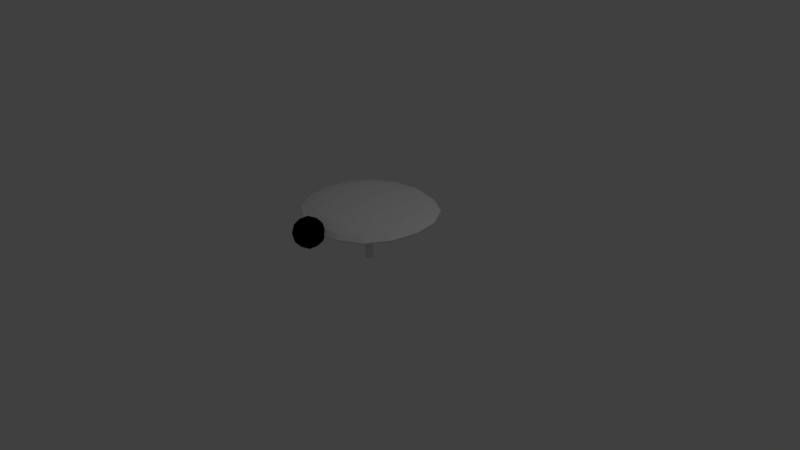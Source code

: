 # Source: disk.blend  (saved by Blender 2.79.0; exported with 4.5.12 LTS)
import bpy
from mathutils import Matrix  # noqa: F401  (used for matrix-valued properties, if any)

bpy.ops.wm.read_factory_settings(use_empty=True)
scene = bpy.context.scene
scene.name = 'Scene'

# ---- collections
col_collection_1 = bpy.data.collections.new('Collection 1'); scene.collection.children.link(col_collection_1)

# ---- materials (node trees are filled in below, after node groups)
mat_material = bpy.data.materials.new('Material')
mat_material.alpha_threshold = 0.0
mat_material.use_transparent_shadow = False
mat_material.roughness = 0.5
mat_material.line_color = (0.0, 0.0, 0.0, 1.0)
mat_material_001 = bpy.data.materials.new('Material.001')
mat_material_001.alpha_threshold = 0.0
mat_material_001.use_transparent_shadow = False
mat_material_001.diffuse_color = (0.0, 0.0, 0.0, 1.0)
mat_material_001.roughness = 0.5

# ---- material node trees

# ---- world
world_world = bpy.data.worlds.new('World'); scene.world = world_world
world_world.color = (0.05088, 0.05088, 0.05088)
world_world.use_sun_shadow = False
world_world.sun_shadow_jitter_overblur = 0.0
world_world.cycles.sampling_method = 'MANUAL'

# ---- cameras
cam_camera = bpy.data.cameras.new('Camera')
cam_camera.clip_end = 100.0
cam_camera.lens = 35.0
cam_camera.sensor_width = 32.0
cam_camera.sensor_height = 18.0
cam_camera.ortho_scale = 7.314
cam_camera.dof.focus_distance = 0.0
cam_camera.dof.aperture_fstop = 128.0

# ---- lights
light_lamp = bpy.data.lights.new('Lamp', 'POINT')
light_lamp.transmission_factor = 0.0
light_lamp.cutoff_distance = 30.0
light_lamp.energy = 100.0
light_lamp.shadow_buffer_clip_start = 1.001
light_lamp.shadow_soft_size = 0.1
light_lamp.shadow_maximum_resolution = 0.006
light_lamp.use_absolute_resolution = True

# ---- meshes
me_cylinder = bpy.data.meshes.new('Cylinder')
me_cylinder.from_pydata([(5.088e-08, 0.04994, -0.03779), (5.088e-08, 0.04994, 0.5296), (0.009742, 0.04898, -0.03779), (0.009742, 0.04898, 0.5296), (0.01911, 0.04614, -0.03779), (0.01911, 0.04614, 0.5296), (0.02774, 0.04152, -0.03779), (0.02774, 0.04152, 0.5296), (0.03531, 0.03531, -0.03779), (0.03531, 0.03531, 0.5296), (0.04152, 0.02774, -0.03779), (0.04152, 0.02774, 0.5296), (0.04614, 0.01911, -0.03779), (0.04614, 0.01911, 0.5296), (0.04898, 0.009743, -0.03779), (0.04898, 0.009743, 0.5296), (0.04994, 3.064e-07, -0.03779), (0.04994, 3.064e-07, 0.5296), (0.04898, -0.009742, -0.03779), (0.04898, -0.009742, 0.5296), (0.04614, -0.01911, -0.03779), (0.04614, -0.01911, 0.5296), (0.04152, -0.02774, -0.03779), (0.04152, -0.02774, 0.5296), (0.03531, -0.03531, -0.03779), (0.03531, -0.03531, 0.5296), (0.02774, -0.04152, -0.03779), (0.02774, -0.04152, 0.5296), (0.01911, -0.04614, -0.03779), (0.01911, -0.04614, 0.5296), (0.009742, -0.04898, -0.03779), (0.009742, -0.04898, 0.5296), (3.461e-08, -0.04994, -0.03779), (3.461e-08, -0.04994, 0.5296), (-0.009742, -0.04898, -0.03779), (-0.009742, -0.04898, 0.5296), (-0.01911, -0.04614, -0.03779), (-0.01911, -0.04614, 0.5296), (-0.02774, -0.04152, -0.03779), (-0.02774, -0.04152, 0.5296), (-0.03531, -0.03531, -0.03779), (-0.03531, -0.03531, 0.5296), (-0.04152, -0.02774, -0.03779), (-0.04152, -0.02774, 0.5296), (-0.04614, -0.01911, -0.03779), (-0.04614, -0.01911, 0.5296), (-0.04898, -0.009742, -0.03779), (-0.04898, -0.009742, 0.5296), (-0.04994, 3.508e-07, -0.03779), (-0.04994, 3.508e-07, 0.5296), (-0.04898, 0.009743, -0.03779), (-0.04898, 0.009743, 0.5296), (-0.04614, 0.01911, -0.03779), (-0.04614, 0.01911, 0.5296), (-0.04152, 0.02774, -0.03779), (-0.04152, 0.02774, 0.5296), (-0.03531, 0.03531, -0.03779), (-0.03531, 0.03531, 0.5296), (-0.02774, 0.04152, -0.03779), (-0.02774, 0.04152, 0.5296), (-0.01911, 0.04614, -0.03779), (-0.01911, 0.04614, 0.5296), (-0.009742, 0.04898, -0.03779), (-0.009742, 0.04898, 0.5296)], [], [(0, 1, 3, 2), (2, 3, 5, 4), (4, 5, 7, 6), (6, 7, 9, 8), (8, 9, 11, 10), (10, 11, 13, 12), (12, 13, 15, 14), (14, 15, 17, 16), (16, 17, 19, 18), (18, 19, 21, 20), (20, 21, 23, 22), (22, 23, 25, 24), (24, 25, 27, 26), (26, 27, 29, 28), (28, 29, 31, 30), (30, 31, 33, 32), (32, 33, 35, 34), (34, 35, 37, 36), (36, 37, 39, 38), (38, 39, 41, 40), (40, 41, 43, 42), (42, 43, 45, 44), (44, 45, 47, 46), (46, 47, 49, 48), (48, 49, 51, 50), (50, 51, 53, 52), (52, 53, 55, 54), (54, 55, 57, 56), (56, 57, 59, 58), (58, 59, 61, 60), (3, 1, 63, 61, 59, 57, 55, 53, 51, 49, 47, 45, 43, 41, 39, 37, 35, 33, 31, 29, 27, 25, 23, 21, 19, 17, 15, 13, 11, 9, 7, 5), (60, 61, 63, 62), (62, 63, 1, 0), (0, 2, 4, 6, 8, 10, 12, 14, 16, 18, 20, 22, 24, 26, 28, 30, 32, 34, 36, 38, 40, 42, 44, 46, 48, 50, 52, 54, 56, 58, 60, 62)])
_uv = me_cylinder.uv_layers.new(name='UVMap')
_uv.uv.foreach_set('vector', [0.0, 0.0, 1.0, 0.0, 1.0, 1.0, 0.0, 1.0, 0.0, 0.0, 1.0, 0.0, 1.0, 1.0, 0.0, 1.0, 0.0, 0.0, 1.0, 0.0, 1.0, 1.0, 0.0, 1.0, 0.0, 0.0, 1.0, 0.0, 1.0, 1.0, 0.0, 1.0, 0.0, 0.0, 1.0, 0.0, 1.0, 1.0, 0.0, 1.0, 0.0, 0.0, 1.0, 0.0, 1.0, 1.0, 0.0, 1.0, 0.0, 0.0, 1.0, 0.0, 1.0, 1.0, 0.0, 1.0, 0.0, 0.0, 1.0, 0.0, 1.0, 1.0, 0.0, 1.0, 0.0, 0.0, 1.0, 0.0, 1.0, 1.0, 0.0, 1.0, 0.0, 0.0, 1.0, 0.0, 1.0, 1.0, 0.0, 1.0, 0.0, 0.0, 1.0, 0.0, 1.0, 1.0, 0.0, 1.0, 0.0, 0.0, 1.0, 0.0, 1.0, 1.0, 0.0, 1.0, 0.0, 0.0, 1.0, 0.0, 1.0, 1.0, 0.0, 1.0, 0.0, 0.0, 1.0, 0.0, 1.0, 1.0, 0.0, 1.0, 0.0, 0.0, 1.0, 0.0, 1.0, 1.0, 0.0, 1.0, 0.0, 0.0, 1.0, 0.0, 1.0, 1.0, 0.0, 1.0, 0.0, 0.0, 1.0, 0.0, 1.0, 1.0, 0.0, 1.0, 0.0, 0.0, 1.0, 0.0, 1.0, 1.0, 0.0, 1.0, 0.0, 0.0, 1.0, 0.0, 1.0, 1.0, 0.0, 1.0, 0.0, 0.0, 1.0, 0.0, 1.0, 1.0, 0.0, 1.0, 0.0, 0.0, 1.0, 0.0, 1.0, 1.0, 0.0, 1.0, 0.0, 0.0, 1.0, 0.0, 1.0, 1.0, 0.0, 1.0, 0.0, 0.0, 1.0, 0.0, 1.0, 1.0, 0.0, 1.0, 0.0, 0.0, 1.0, 0.0, 1.0, 1.0, 0.0, 1.0, 0.0, 0.0, 1.0, 0.0, 1.0, 1.0, 0.0, 1.0, 0.0, 0.0, 1.0, 0.0, 1.0, 1.0, 0.0, 1.0, 0.0, 0.0, 1.0, 0.0, 1.0, 1.0, 0.0, 1.0, 0.0, 0.0, 1.0, 0.0, 1.0, 1.0, 0.0, 1.0, 0.0, 0.0, 1.0, 0.0, 1.0, 1.0, 0.0, 1.0, 0.0, 0.0, 1.0, 0.0, 1.0, 1.0, 0.0, 1.0, 0.5, 1.0, 0.5975, 0.9904, 0.6913, 0.9619, 0.7778, 0.9157, 0.8536, 0.8536, 0.9157, 0.7778, 0.9619, 0.6913, 0.9904, 0.5975, 1.0, 0.5, 0.9904, 0.4025, 0.9619, 0.3087, 0.9157, 0.2222, 0.8536, 0.1464, 0.7778, 0.08427, 0.6913, 0.03806, 0.5975, 0.009607, 0.5, 0.0, 0.4025, 0.009607, 0.3087, 0.03806, 0.2222, 0.08427, 0.1464, 0.1464, 0.08426, 0.2222, 0.03806, 0.3087, 0.009607, 0.4025, 0.0, 0.5, 0.009607, 0.5975, 0.03806, 0.6913, 0.08427, 0.7778, 0.1464, 0.8536, 0.2222, 0.9157, 0.3087, 0.9619, 0.4025, 0.9904, 0.0, 0.0, 1.0, 0.0, 1.0, 1.0, 0.0, 1.0, 0.0, 0.0, 1.0, 0.0, 1.0, 1.0, 0.0, 1.0, 0.5, 1.0, 0.5975, 0.9904, 0.6913, 0.9619, 0.7778, 0.9157, 0.8536, 0.8536, 0.9157, 0.7778, 0.9619, 0.6913, 0.9904, 0.5975, 1.0, 0.5, 0.9904, 0.4025, 0.9619, 0.3087, 0.9157, 0.2222, 0.8536, 0.1464, 0.7778, 0.08427, 0.6913, 0.03806, 0.5975, 0.009607, 0.5, 0.0, 0.4025, 0.009607, 0.3087, 0.03806, 0.2222, 0.08427, 0.1464, 0.1464, 0.08426, 0.2222, 0.03806, 0.3087, 0.009607, 0.4025, 0.0, 0.5, 0.009607, 0.5975, 0.03806, 0.6913, 0.08427, 0.7778, 0.1464, 0.8536, 0.2222, 0.9157, 0.3087, 0.9619, 0.4025, 0.9904])
me_cylinder.materials.append(mat_material)
me_cylinder.use_remesh_preserve_volume = False
me_cylinder.use_remesh_preserve_attributes = False
me_cylinder.use_mirror_vertex_groups = False
me_cylinder.update()
me_icosphere = bpy.data.meshes.new('Icosphere')
me_icosphere.from_pydata([(0.0, 0.0, -1.0), (0.7236, -0.5257, -0.4472), (-0.2764, -0.8506, -0.4472), (-0.8944, 0.0, -0.4472), (-0.2764, 0.8506, -0.4472), (0.7236, 0.5257, -0.4472), (0.2764, -0.8506, 0.4472), (-0.7236, -0.5257, 0.4472), (-0.7236, 0.5257, 0.4472), (0.2764, 0.8506, 0.4472), (0.8944, 0.0, 0.4472), (0.0, 0.0, 1.0), (-0.1625, -0.5, -0.8507), (0.4253, -0.309, -0.8507), (0.2629, -0.809, -0.5257), (0.8506, 0.0, -0.5257), (0.4253, 0.309, -0.8507), (-0.5257, 0.0, -0.8507), (-0.6882, -0.5, -0.5257), (-0.1625, 0.5, -0.8507), (-0.6882, 0.5, -0.5257), (0.2629, 0.809, -0.5257), (0.9511, -0.309, 0.0), (0.9511, 0.309, 0.0), (0.0, -1.0, 0.0), (0.5878, -0.809, 0.0), (-0.9511, -0.309, 0.0), (-0.5878, -0.809, 0.0), (-0.5878, 0.809, 0.0), (-0.9511, 0.309, 0.0), (0.5878, 0.809, 0.0), (0.0, 1.0, 0.0), (0.6882, -0.5, 0.5257), (-0.2629, -0.809, 0.5257), (-0.8506, 0.0, 0.5257), (-0.2629, 0.809, 0.5257), (0.6882, 0.5, 0.5257), (0.1625, -0.5, 0.8507), (0.5257, 0.0, 0.8507), (-0.4253, -0.309, 0.8507), (-0.4253, 0.309, 0.8507), (0.1625, 0.5, 0.8507)], [], [(0, 13, 12), (1, 13, 15), (0, 12, 17), (0, 17, 19), (0, 19, 16), (1, 15, 22), (2, 14, 24), (3, 18, 26), (4, 20, 28), (5, 21, 30), (1, 22, 25), (2, 24, 27), (3, 26, 29), (4, 28, 31), (5, 30, 23), (6, 32, 37), (7, 33, 39), (8, 34, 40), (9, 35, 41), (10, 36, 38), (38, 41, 11), (38, 36, 41), (36, 9, 41), (41, 40, 11), (41, 35, 40), (35, 8, 40), (40, 39, 11), (40, 34, 39), (34, 7, 39), (39, 37, 11), (39, 33, 37), (33, 6, 37), (37, 38, 11), (37, 32, 38), (32, 10, 38), (23, 36, 10), (23, 30, 36), (30, 9, 36), (31, 35, 9), (31, 28, 35), (28, 8, 35), (29, 34, 8), (29, 26, 34), (26, 7, 34), (27, 33, 7), (27, 24, 33), (24, 6, 33), (25, 32, 6), (25, 22, 32), (22, 10, 32), (30, 31, 9), (30, 21, 31), (21, 4, 31), (28, 29, 8), (28, 20, 29), (20, 3, 29), (26, 27, 7), (26, 18, 27), (18, 2, 27), (24, 25, 6), (24, 14, 25), (14, 1, 25), (22, 23, 10), (22, 15, 23), (15, 5, 23), (16, 21, 5), (16, 19, 21), (19, 4, 21), (19, 20, 4), (19, 17, 20), (17, 3, 20), (17, 18, 3), (17, 12, 18), (12, 2, 18), (15, 16, 5), (15, 13, 16), (13, 0, 16), (12, 14, 2), (12, 13, 14), (13, 1, 14)])
me_icosphere.materials.append(mat_material_001)
me_icosphere.use_remesh_preserve_volume = False
me_icosphere.use_remesh_preserve_attributes = False
me_icosphere.use_mirror_vertex_groups = False
me_icosphere.update()
me_cube_001 = bpy.data.meshes.new('Cube.001')
me_cube_001.from_pydata([(-0.8785, 0.0, 0.6251), (-0.8194, -0.3507, 0.6251), (-0.8194, 0.0, 0.676), (-0.8194, 0.3507, 0.6251), (-0.8194, 0.0, 0.5742), (-0.7639, -0.3264, 0.5777), (-0.7639, -0.3264, 0.6725), (-0.7639, 0.3264, 0.6725), (-0.7639, 0.3264, 0.5777), (0.0, 0.8785, 0.6251), (-0.3507, 0.8194, 0.6251), (0.0, 0.8194, 0.676), (0.3507, 0.8194, 0.6251), (0.0, 0.8194, 0.5742), (-0.3264, 0.7639, 0.5777), (-0.3264, 0.7639, 0.6725), (0.3264, 0.7639, 0.6725), (0.3264, 0.7639, 0.5777), (0.8785, 0.0, 0.6251), (0.8194, 0.3507, 0.6251), (0.8194, 0.0, 0.676), (0.8194, -0.3507, 0.6251), (0.8194, 0.0, 0.5742), (0.7639, 0.3264, 0.5777), (0.7639, 0.3264, 0.6725), (0.7639, -0.3264, 0.6725), (0.7639, -0.3264, 0.5777), (0.0, -0.8785, 0.6251), (0.3507, -0.8194, 0.6251), (0.0, -0.8194, 0.676), (-0.3507, -0.8194, 0.6251), (0.0, -0.8194, 0.5742), (0.3264, -0.7639, 0.5777), (0.3264, -0.7639, 0.6725), (-0.3264, -0.7639, 0.6725), (-0.3264, -0.7639, 0.5777), (0.0, 0.0, 0.4976), (0.0, 0.3507, 0.5061), (0.3507, 0.0, 0.5061), (0.0, -0.3507, 0.5061), (-0.3507, 0.0, 0.5061), (-0.3264, 0.3264, 0.5142), (0.3264, 0.3264, 0.5142), (0.3264, -0.3264, 0.5142), (-0.3264, -0.3264, 0.5142), (0.0, 0.0, 0.7527), (0.0, 0.3507, 0.7441), (-0.3507, 0.0, 0.7441), (0.0, -0.3507, 0.7441), (0.3507, 0.0, 0.7441), (0.3264, 0.3264, 0.736), (-0.3264, 0.3264, 0.736), (-0.3264, -0.3264, 0.736), (0.3264, -0.3264, 0.736), (-0.599, 0.3021, 0.5381), (-0.6432, 0.0, 0.5317), (-0.599, -0.3021, 0.5381), (-0.599, -0.599, 0.5813), (-0.6432, -0.6432, 0.6251), (-0.599, -0.599, 0.669), (-0.599, -0.3021, 0.7121), (-0.6432, 0.0, 0.7185), (-0.599, 0.3021, 0.7121), (-0.599, 0.599, 0.669), (-0.6432, 0.6432, 0.6251), (-0.599, 0.599, 0.5813), (0.3021, 0.599, 0.5381), (0.0, 0.6432, 0.5317), (-0.3021, 0.599, 0.5381), (-0.3021, 0.599, 0.7121), (0.0, 0.6432, 0.7185), (0.3021, 0.599, 0.7121), (0.599, 0.599, 0.669), (0.6432, 0.6432, 0.6251), (0.599, 0.599, 0.5813), (0.599, -0.3021, 0.5381), (0.6432, 0.0, 0.5317), (0.599, 0.3021, 0.5381), (0.599, 0.3021, 0.7121), (0.6432, 0.0, 0.7185), (0.599, -0.3021, 0.7121), (0.599, -0.599, 0.669), (0.6432, -0.6432, 0.6251), (0.599, -0.599, 0.5813), (-0.3021, -0.599, 0.5381), (0.0, -0.6432, 0.5317), (0.3021, -0.599, 0.5381), (0.3021, -0.599, 0.7121), (0.0, -0.6432, 0.7185), (-0.3021, -0.599, 0.7121), (-0.5093, -0.5093, 0.5512), (-0.5093, -0.5093, 0.6991), (-0.5093, 0.5093, 0.5512), (-0.5093, 0.5093, 0.6991), (0.5093, -0.5093, 0.5512), (0.5093, -0.5093, 0.6991), (0.5093, 0.5093, 0.5512), (0.5093, 0.5093, 0.6991)], [], [(0, 4, 5, 1), (1, 5, 57, 58), (4, 55, 56, 5), (5, 56, 90, 57), (0, 1, 6, 2), (2, 6, 60, 61), (1, 58, 59, 6), (6, 59, 91, 60), (0, 2, 7, 3), (3, 7, 63, 64), (2, 61, 62, 7), (7, 62, 93, 63), (0, 3, 8, 4), (4, 8, 54, 55), (3, 64, 65, 8), (8, 65, 92, 54), (9, 13, 14, 10), (10, 14, 65, 64), (13, 67, 68, 14), (14, 68, 92, 65), (9, 10, 15, 11), (11, 15, 69, 70), (10, 64, 63, 15), (15, 63, 93, 69), (9, 11, 16, 12), (12, 16, 72, 73), (11, 70, 71, 16), (16, 71, 97, 72), (9, 12, 17, 13), (13, 17, 66, 67), (12, 73, 74, 17), (17, 74, 96, 66), (18, 22, 23, 19), (19, 23, 74, 73), (22, 76, 77, 23), (23, 77, 96, 74), (18, 19, 24, 20), (20, 24, 78, 79), (19, 73, 72, 24), (24, 72, 97, 78), (18, 20, 25, 21), (21, 25, 81, 82), (20, 79, 80, 25), (25, 80, 95, 81), (18, 21, 26, 22), (22, 26, 75, 76), (21, 82, 83, 26), (26, 83, 94, 75), (27, 31, 32, 28), (28, 32, 83, 82), (31, 85, 86, 32), (32, 86, 94, 83), (27, 28, 33, 29), (29, 33, 87, 88), (28, 82, 81, 33), (33, 81, 95, 87), (27, 29, 34, 30), (30, 34, 59, 58), (29, 88, 89, 34), (34, 89, 91, 59), (27, 30, 35, 31), (31, 35, 84, 85), (30, 58, 57, 35), (35, 57, 90, 84), (36, 40, 41, 37), (37, 41, 68, 67), (40, 55, 54, 41), (41, 54, 92, 68), (36, 37, 42, 38), (38, 42, 77, 76), (37, 67, 66, 42), (42, 66, 96, 77), (36, 38, 43, 39), (39, 43, 86, 85), (38, 76, 75, 43), (43, 75, 94, 86), (36, 39, 44, 40), (40, 44, 56, 55), (39, 85, 84, 44), (44, 84, 90, 56), (45, 49, 50, 46), (46, 50, 71, 70), (49, 79, 78, 50), (50, 78, 97, 71), (45, 46, 51, 47), (47, 51, 62, 61), (46, 70, 69, 51), (51, 69, 93, 62), (45, 47, 52, 48), (48, 52, 89, 88), (47, 61, 60, 52), (52, 60, 91, 89), (45, 48, 53, 49), (49, 53, 80, 79), (48, 88, 87, 53), (53, 87, 95, 80)])
_uv = me_cube_001.uv_layers.new(name='UVMap')
_uv.uv.foreach_set('vector', [0.5, 0.1667, 0.5833, 0.1667, 0.5833, 0.25, 0.5, 0.25, 0.5, 0.25, 0.5833, 0.25, 0.5833, 0.3333, 0.5, 0.3333, 0.5833, 0.1667, 0.6667, 0.1667, 0.6667, 0.25, 0.5833, 0.25, 0.5833, 0.25, 0.6667, 0.25, 0.6667, 0.3333, 0.5833, 0.3333, 0.5, 0.1667, 0.5, 0.25, 0.4167, 0.25, 0.4167, 0.1667, 0.4167, 0.1667, 0.4167, 0.25, 0.3333, 0.25, 0.3333, 0.1667, 0.5, 0.25, 0.5, 0.3333, 0.4167, 0.3333, 0.4167, 0.25, 0.4167, 0.25, 0.4167, 0.3333, 0.3333, 0.3333, 0.3333, 0.25, 0.5, 0.1667, 0.4167, 0.1667, 0.4167, 0.08333, 0.5, 0.08333, 0.5, 0.08333, 0.4167, 0.08333, 0.4167, 3.042e-08, 0.5, 2.002e-08, 0.4167, 0.1667, 0.3333, 0.1667, 0.3333, 0.08333, 0.4167, 0.08333, 0.4167, 0.08333, 0.3333, 0.08333, 0.3333, 4.098e-08, 0.4167, 3.042e-08, 0.5, 0.1667, 0.5, 0.08333, 0.5833, 0.08333, 0.5833, 0.1667, 0.5833, 0.1667, 0.5833, 0.08333, 0.6667, 0.08333, 0.6667, 0.1667, 0.5, 0.08333, 0.5, 2.002e-08, 0.5833, 9.934e-09, 0.5833, 0.08333, 0.5833, 0.08333, 0.5833, 9.934e-09, 0.6667, 0.0, 0.6667, 0.08333, 0.1667, 0.5, 0.25, 0.5, 0.25, 0.5833, 0.1667, 0.5833, 0.1667, 0.5833, 0.25, 0.5833, 0.25, 0.6667, 0.1667, 0.6667, 0.25, 0.5, 0.3333, 0.5, 0.3333, 0.5833, 0.25, 0.5833, 0.25, 0.5833, 0.3333, 0.5833, 0.3333, 0.6667, 0.25, 0.6667, 0.1667, 0.5, 0.1667, 0.5833, 0.08333, 0.5833, 0.08333, 0.5, 0.08333, 0.5, 0.08333, 0.5833, 3.042e-08, 0.5833, 2.064e-08, 0.5, 0.1667, 0.5833, 0.1667, 0.6667, 0.08333, 0.6667, 0.08333, 0.5833, 0.08333, 0.5833, 0.08333, 0.6667, 4.098e-08, 0.6667, 3.042e-08, 0.5833, 0.1667, 0.5, 0.08333, 0.5, 0.08333, 0.4167, 0.1667, 0.4167, 0.1667, 0.4167, 0.08333, 0.4167, 0.08333, 0.3333, 0.1667, 0.3333, 0.08333, 0.5, 2.064e-08, 0.5, 1.242e-08, 0.4167, 0.08333, 0.4167, 0.08333, 0.4167, 1.242e-08, 0.4167, 6.209e-09, 0.3333, 0.08333, 0.3333, 0.1667, 0.5, 0.1667, 0.4167, 0.25, 0.4167, 0.25, 0.5, 0.25, 0.5, 0.25, 0.4167, 0.3333, 0.4167, 0.3333, 0.5, 0.1667, 0.4167, 0.1667, 0.3333, 0.25, 0.3333, 0.25, 0.4167, 0.25, 0.4167, 0.25, 0.3333, 0.3333, 0.3333, 0.3333, 0.4167, 0.1667, 0.1667, 0.25, 0.1667, 0.25, 0.25, 0.1667, 0.25, 0.1667, 0.25, 0.25, 0.25, 0.25, 0.3333, 0.1667, 0.3333, 0.25, 0.1667, 0.3333, 0.1667, 0.3333, 0.25, 0.25, 0.25, 0.25, 0.25, 0.3333, 0.25, 0.3333, 0.3333, 0.25, 0.3333, 0.1667, 0.1667, 0.1667, 0.25, 0.08333, 0.25, 0.08333, 0.1667, 0.08333, 0.1667, 0.08333, 0.25, 2.484e-09, 0.25, 6.209e-10, 0.1667, 0.1667, 0.25, 0.1667, 0.3333, 0.08333, 0.3333, 0.08333, 0.25, 0.08333, 0.25, 0.08333, 0.3333, 6.209e-09, 0.3333, 2.484e-09, 0.25, 0.1667, 0.1667, 0.08333, 0.1667, 0.08333, 0.08333, 0.1667, 0.08333, 0.1667, 0.08333, 0.08333, 0.08333, 0.08333, 6.706e-08, 0.1667, 4.47e-08, 0.08333, 0.1667, 6.209e-10, 0.1667, 0.0, 0.08333, 0.08333, 0.08333, 0.08333, 0.08333, 0.0, 0.08333, 0.0, 8.941e-08, 0.08333, 6.706e-08, 0.1667, 0.1667, 0.1667, 0.08333, 0.25, 0.08333, 0.25, 0.1667, 0.25, 0.1667, 0.25, 0.08333, 0.3333, 0.08333, 0.3333, 0.1667, 0.1667, 0.08333, 0.1667, 4.47e-08, 0.25, 2.235e-08, 0.25, 0.08333, 0.25, 0.08333, 0.25, 2.235e-08, 0.3333, 0.0, 0.3333, 0.08333, 0.5, 0.5, 0.5, 0.5833, 0.4167, 0.5833, 0.4167, 0.5, 0.4167, 0.5, 0.4167, 0.5833, 0.3333, 0.5833, 0.3333, 0.5, 0.5, 0.5833, 0.5, 0.6667, 0.4167, 0.6667, 0.4167, 0.5833, 0.4167, 0.5833, 0.4167, 0.6667, 0.3333, 0.6667, 0.3333, 0.5833, 0.5, 0.5, 0.4167, 0.5, 0.4167, 0.4167, 0.5, 0.4167, 0.5, 0.4167, 0.4167, 0.4167, 0.4167, 0.3333, 0.5, 0.3333, 0.4167, 0.5, 0.3333, 0.5, 0.3333, 0.4167, 0.4167, 0.4167, 0.4167, 0.4167, 0.3333, 0.4167, 0.3333, 0.3333, 0.4167, 0.3333, 0.5, 0.5, 0.5, 0.4167, 0.5833, 0.4167, 0.5833, 0.5, 0.5833, 0.5, 0.5833, 0.4167, 0.6667, 0.4167, 0.6667, 0.5, 0.5, 0.4167, 0.5, 0.3333, 0.5833, 0.3333, 0.5833, 0.4167, 0.5833, 0.4167, 0.5833, 0.3333, 0.6667, 0.3333, 0.6667, 0.4167, 0.5, 0.5, 0.5833, 0.5, 0.5833, 0.5833, 0.5, 0.5833, 0.5, 0.5833, 0.5833, 0.5833, 0.5833, 0.6667, 0.5, 0.6667, 0.5833, 0.5, 0.6667, 0.5, 0.6667, 0.5833, 0.5833, 0.5833, 0.5833, 0.5833, 0.6667, 0.5833, 0.6667, 0.6667, 0.5833, 0.6667, 0.8333, 0.1667, 0.9167, 0.1667, 0.9167, 0.25, 0.8333, 0.25, 0.8333, 0.25, 0.9167, 0.25, 0.9167, 0.3333, 0.8333, 0.3333, 0.9167, 0.1667, 1.0, 0.1667, 1.0, 0.25, 0.9167, 0.25, 0.9167, 0.25, 1.0, 0.25, 1.0, 0.3333, 0.9167, 0.3333, 0.8333, 0.1667, 0.8333, 0.25, 0.75, 0.25, 0.75, 0.1667, 0.75, 0.1667, 0.75, 0.25, 0.6667, 0.25, 0.6667, 0.1667, 0.8333, 0.25, 0.8333, 0.3333, 0.75, 0.3333, 0.75, 0.25, 0.75, 0.25, 0.75, 0.3333, 0.6667, 0.3333, 0.6667, 0.25, 0.8333, 0.1667, 0.75, 0.1667, 0.75, 0.08333, 0.8333, 0.08333, 0.8333, 0.08333, 0.75, 0.08333, 0.75, 2.235e-08, 0.8333, 1.49e-08, 0.75, 0.1667, 0.6667, 0.1667, 0.6667, 0.08333, 0.75, 0.08333, 0.75, 0.08333, 0.6667, 0.08333, 0.6667, 2.98e-08, 0.75, 2.235e-08, 0.8333, 0.1667, 0.8333, 0.08333, 0.9167, 0.08333, 0.9167, 0.1667, 0.9167, 0.1667, 0.9167, 0.08333, 1.0, 0.08333, 1.0, 0.1667, 0.8333, 0.08333, 0.8333, 1.49e-08, 0.9167, 7.451e-09, 0.9167, 0.08333, 0.9167, 0.08333, 0.9167, 7.451e-09, 1.0, 0.0, 1.0, 0.08333, 0.1667, 0.8333, 0.1667, 0.75, 0.25, 0.75, 0.25, 0.8333, 0.25, 0.8333, 0.25, 0.75, 0.3333, 0.75, 0.3333, 0.8333, 0.1667, 0.75, 0.1667, 0.6667, 0.25, 0.6667, 0.25, 0.75, 0.25, 0.75, 0.25, 0.6667, 0.3333, 0.6667, 0.3333, 0.75, 0.1667, 0.8333, 0.25, 0.8333, 0.25, 0.9167, 0.1667, 0.9167, 0.1667, 0.9167, 0.25, 0.9167, 0.25, 1.0, 0.1667, 1.0, 0.25, 0.8333, 0.3333, 0.8333, 0.3333, 0.9167, 0.25, 0.9167, 0.25, 0.9167, 0.3333, 0.9167, 0.3333, 1.0, 0.25, 1.0, 0.1667, 0.8333, 0.1667, 0.9167, 0.08333, 0.9167, 0.08333, 0.8333, 0.08333, 0.8333, 0.08333, 0.9167, 3.663e-08, 0.9167, 2.468e-08, 0.8333, 0.1667, 0.9167, 0.1667, 1.0, 0.08333, 1.0, 0.08333, 0.9167, 0.08333, 0.9167, 0.08333, 1.0, 4.843e-08, 1.0, 3.663e-08, 0.9167, 0.1667, 0.8333, 0.08333, 0.8333, 0.08333, 0.75, 0.1667, 0.75, 0.1667, 0.75, 0.08333, 0.75, 0.08333, 0.6667, 0.1667, 0.6667, 0.08333, 0.8333, 2.468e-08, 0.8333, 1.242e-08, 0.75, 0.08333, 0.75, 0.08333, 0.75, 1.242e-08, 0.75, 0.0, 0.6667, 0.08333, 0.6667])
me_cube_001.materials.append(mat_material)
me_cube_001.use_remesh_preserve_volume = False
me_cube_001.use_remesh_preserve_attributes = False
me_cube_001.use_mirror_vertex_groups = False
me_cube_001.update()

# ---- objects
ob_cylinder = bpy.data.objects.new('Cylinder', me_cylinder)
ob_icosphere = bpy.data.objects.new('Icosphere', me_icosphere)
ob_cube = bpy.data.objects.new('Cube', me_cube_001)
ob_lamp = bpy.data.objects.new('Lamp', light_lamp)
ob_camera = bpy.data.objects.new('Camera', cam_camera)

# ---- transforms, parenting, visibility, modifiers, constraints
ob_cylinder.location = (0.0, 0.0, 0.0)
ob_cylinder.lineart.crease_threshold = 0.0
ob_icosphere.location = (0.0, -0.9442, 0.6378)
ob_icosphere.scale = (0.2, 0.2, 0.2)
ob_icosphere.lineart.crease_threshold = 0.0
ob_cube.location = (0.0, 0.0, 0.0)
ob_cube.lineart.crease_threshold = 0.0
ob_lamp.location = (4.076, 1.005, 5.904)
ob_lamp.rotation_euler = (0.6503, 0.05522, 1.866)
ob_lamp.lock_rotations_4d = False
ob_lamp.empty_display_type = 'ARROWS'
ob_lamp.color = (0.0, 0.0, 0.0, 0.0)
ob_lamp.lineart.crease_threshold = 0.0
ob_camera.location = (7.481, -6.508, 5.344)
ob_camera.rotation_euler = (1.109, 0.0, 0.8149)
ob_camera.lock_rotations_4d = False
ob_camera.empty_display_type = 'ARROWS'
ob_camera.color = (0.0, 0.0, 0.0, 0.0)
ob_camera.display_type = 'WIRE'
ob_camera.lineart.crease_threshold = 0.0

# ---- collection membership
col_collection_1.objects.link(ob_cylinder)
col_collection_1.objects.link(ob_icosphere)
col_collection_1.objects.link(ob_cube)
col_collection_1.objects.link(ob_lamp)
col_collection_1.objects.link(ob_camera)

# ---- scene / render settings (as saved in the file)
scene.camera = ob_camera
scene.frame_start = 1; scene.frame_end = 180; scene.frame_set(180)
scene.render.engine = 'BLENDER_EEVEE_NEXT'
scene.render.resolution_percentage = 50
scene.render.fps = 60
scene.render.dither_intensity = 0.0
scene.cycles.use_denoising = False
scene.cycles.samples = 128
scene.cycles.sampling_pattern = 'TABULATED_SOBOL'
scene.cycles.use_adaptive_sampling = False
scene.cycles.use_light_tree = False
scene.cycles.blur_glossy = 0.0
scene.cycles.sample_clamp_indirect = 0.0
scene.view_settings.view_transform = 'Standard'
bpy.context.view_layer.update()
